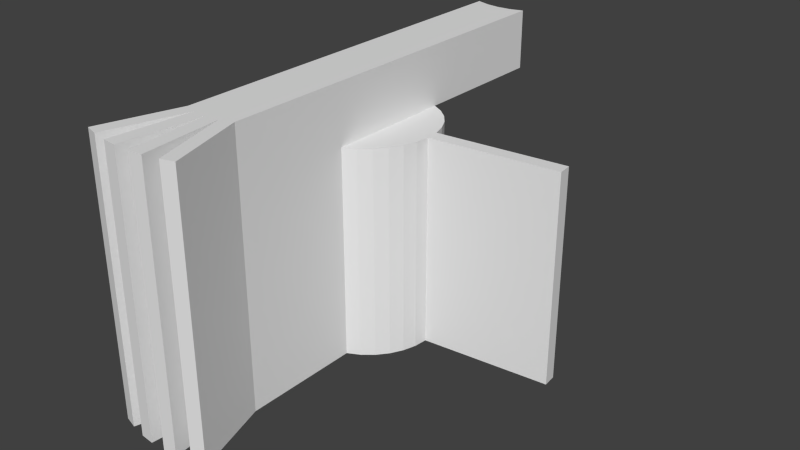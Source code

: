 # Source: Complex.blend  (saved by Blender 2.72.0; exported with 4.5.12 LTS)
import bpy
from mathutils import Matrix  # noqa: F401  (used for matrix-valued properties, if any)

bpy.ops.wm.read_factory_settings(use_empty=True)
scene = bpy.context.scene
scene.name = 'Scene'

# ---- collections
col_collection_1 = bpy.data.collections.new('Collection 1'); scene.collection.children.link(col_collection_1)

# ---- materials (node trees are filled in below, after node groups)
mat_material_001 = bpy.data.materials.new('Material.001')
mat_material_001.alpha_threshold = 0.0
mat_material_001.use_transparent_shadow = False
mat_material_001.roughness = 0.5

# ---- material node trees

# ---- world
world_world = bpy.data.worlds.new('World'); scene.world = world_world
world_world.color = (0.05088, 0.05088, 0.05088)
world_world.use_sun_shadow = False
world_world.sun_shadow_jitter_overblur = 0.0
world_world.cycles.sampling_method = 'MANUAL'
world_world.cycles.sample_map_resolution = 256

# ---- meshes
me_cylinder = bpy.data.meshes.new('Cylinder')
me_cylinder.from_pydata([(0.0, 1.0, -1.5), (0.0, 1.0, 1.5), (0.1951, 0.9808, -1.5), (0.1951, 0.9808, 1.5), (0.3827, 0.9239, -1.5), (0.3827, 0.9239, 1.5), (0.5556, 0.8315, -1.5), (0.5556, 0.8315, 1.5), (0.7071, 0.7071, -1.5), (0.7071, 0.7071, 1.5), (0.8315, 0.5556, -1.5), (0.8315, 0.5556, 1.5), (0.9239, 0.3827, -1.5), (0.9239, 0.3827, 1.5), (0.9808, 0.1951, -1.5), (0.9808, 0.1951, 1.5), (1.0, 7.55e-08, -1.5), (1.0, 7.55e-08, 1.5), (0.9808, -0.1951, -1.5), (0.9808, -0.1951, 1.5), (0.9239, -0.3827, -1.5), (0.9239, -0.3827, 1.5), (0.8315, -0.5556, -1.5), (0.8315, -0.5556, 1.5), (0.7071, -0.7071, -1.5), (0.7071, -0.7071, 1.5), (0.5556, -0.8315, -1.5), (0.5556, -0.8315, 1.5), (0.3827, -0.9239, -1.5), (0.3827, -0.9239, 1.5), (0.1951, -0.9808, -1.5), (0.1951, -0.9808, 1.5), (-3.258e-07, -1.0, -1.5), (-3.258e-07, -1.0, 1.5), (-0.1951, -0.9808, -1.5), (-0.1951, -0.9808, 1.5), (-0.3827, -0.9239, -1.5), (-0.3827, -0.9239, 1.5), (-0.5556, -0.8315, -1.5), (-0.5556, -0.8315, 1.5), (-0.7071, -0.7071, -1.5), (-0.7071, -0.7071, 1.5), (-0.8315, -0.5556, -1.5), (-0.8315, -0.5556, 1.5), (-0.9239, -0.3827, -1.5), (-0.9239, -0.3827, 1.5), (-0.9808, -0.1951, -1.5), (-0.9808, -0.1951, 1.5), (-1.0, 9.656e-07, -1.5), (-1.0, 9.656e-07, 1.5), (-0.9808, 0.1951, -1.5), (-0.9808, 0.1951, 1.5), (-0.9239, 0.3827, -1.5), (-0.9239, 0.3827, 1.5), (-0.8315, 0.5556, -1.5), (-0.8315, 0.5556, 1.5), (-0.7071, 0.7071, -1.5), (-0.7071, 0.7071, 1.5), (-0.5556, 0.8315, -1.5), (-0.5556, 0.8315, 1.5), (-0.3827, 0.9239, -1.5), (-0.3827, 0.9239, 1.5), (-0.1951, 0.9808, -1.5), (-0.1951, 0.9808, 1.5), (0.3827, -2.605, -1.5), (0.3827, -2.605, 1.5), (0.1951, -2.662, -1.5), (0.1951, -2.662, 1.5), (-9.674e-07, -2.681, -1.5), (-9.674e-07, -2.681, 1.5), (-0.1951, -2.662, -1.5), (-0.1951, -2.662, 1.5), (-0.3827, -2.605, -1.5), (-0.3827, -2.605, 1.5), (0.7176, -3.709, -1.5), (0.7176, -3.709, 1.5), (0.5301, -3.766, 1.5), (0.5301, -3.766, -1.5), (0.3082, -3.81, -1.5), (0.3082, -3.81, 1.5), (0.1131, -3.829, 1.5), (0.1131, -3.829, -1.5), (-0.1131, -3.829, -1.5), (-0.1131, -3.829, 1.5), (-0.3082, -3.81, 1.5), (-0.3082, -3.81, -1.5), (-0.5301, -3.766, -1.5), (-0.5301, -3.766, 1.5), (-0.7177, -3.709, 1.5), (-0.7177, -3.709, -1.5), (0.3827, -2.605, 2.352), (0.1951, -2.662, 2.352), (-9.674e-07, -2.681, 2.352), (-0.1951, -2.662, 2.352), (-0.3827, -2.605, 2.352), (0.7176, -3.709, 2.352), (0.5301, -3.766, 2.352), (0.3082, -3.81, 2.352), (0.1131, -3.829, 2.352), (-0.1131, -3.829, 2.352), (-0.3082, -3.81, 2.352), (-0.5301, -3.766, 2.352), (-0.7177, -3.709, 2.352), (0.3827, 2.931, 1.5), (0.1951, 2.874, 1.5), (2.329e-06, 2.855, 1.5), (-0.1951, 2.874, 1.5), (-0.3827, 2.931, 1.5), (0.3827, 2.931, 2.352), (0.1951, 2.874, 2.352), (2.329e-06, 2.855, 2.352), (-0.1951, 2.874, 2.352), (-0.3827, 2.931, 2.352), (2.822, 0.3764, -1.5), (2.822, 0.3764, 1.5), (2.841, 0.1813, -1.5), (2.841, 0.1813, 1.5)], [], [(0, 1, 3, 2), (2, 3, 5, 4), (4, 5, 7, 6), (6, 7, 9, 8), (8, 9, 11, 10), (10, 11, 13, 12), (12, 13, 15, 14), (17, 16, 115, 116), (16, 17, 19, 18), (18, 19, 21, 20), (20, 21, 23, 22), (22, 23, 25, 24), (24, 25, 27, 26), (26, 27, 29, 28), (33, 35, 71, 69), (36, 34, 70, 72), (35, 37, 73, 71), (37, 36, 72, 73), (36, 37, 39, 38), (38, 39, 41, 40), (40, 41, 43, 42), (42, 43, 45, 44), (44, 45, 47, 46), (46, 47, 49, 48), (48, 49, 51, 50), (50, 51, 53, 52), (52, 53, 55, 54), (54, 55, 57, 56), (56, 57, 59, 58), (58, 59, 61, 60), (3, 1, 63, 61, 59, 57, 55, 53, 51, 49, 47, 45, 43, 41, 39, 37, 35, 33, 31, 29, 27, 25, 23, 21, 19, 17, 15, 13, 11, 9, 7, 5), (62, 63, 1, 0), (60, 61, 63, 62), (0, 2, 4, 6, 8, 10, 12, 14, 16, 18, 20, 22, 24, 26, 28, 30, 32, 34, 36, 38, 40, 42, 44, 46, 48, 50, 52, 54, 56, 58, 60, 62), (94, 102, 101, 93), (93, 100, 99, 92), (92, 98, 97, 91), (91, 96, 95, 90), (34, 32, 68, 70), (31, 33, 69, 67), (32, 30, 66, 68), (29, 31, 67, 65), (30, 28, 64, 66), (28, 29, 65, 64), (74, 75, 76, 77), (65, 75, 74, 64), (83, 69, 92, 99), (66, 77, 76, 67), (64, 74, 77, 66), (78, 79, 80, 81), (67, 79, 78, 66), (80, 79, 97, 98), (68, 81, 80, 69), (66, 78, 81, 68), (82, 83, 84, 85), (69, 83, 82, 68), (71, 84, 100, 93), (70, 85, 84, 71), (68, 82, 85, 70), (86, 87, 88, 89), (71, 87, 86, 70), (93, 92, 110, 111), (72, 89, 88, 73), (70, 86, 89, 72), (94, 93, 111, 112), (69, 80, 98, 92), (88, 87, 101, 102), (76, 75, 95, 96), (79, 67, 91, 97), (73, 94, 112, 107), (73, 88, 102, 94), (67, 76, 96, 91), (84, 83, 99, 100), (87, 71, 93, 101), (90, 65, 103, 108), (75, 65, 90, 95), (106, 107, 112, 111), (104, 105, 110, 109), (105, 106, 111, 110), (103, 104, 109, 108), (92, 91, 109, 110), (91, 90, 108, 109), (71, 73, 107, 106), (69, 71, 106, 105), (67, 69, 105, 104), (65, 67, 104, 103), (113, 114, 116, 115), (15, 17, 116, 114), (16, 14, 113, 115), (14, 15, 114, 113)])
_uv = me_cylinder.uv_layers.new(name='UVMap')
_uv.uv.foreach_set('vector', [0.8909, 0.3298, 0.8909, 0.5838, 0.8743, 0.5838, 0.8743, 0.3298, 0.927, 0.5853, 0.927, 0.8393, 0.9104, 0.8393, 0.9104, 0.5853, 0.9812, 0.5853, 0.9812, 0.8393, 0.9646, 0.8393, 0.9646, 0.5853, 0.9632, 0.5853, 0.9632, 0.8393, 0.9466, 0.8393, 0.9466, 0.5853, 0.909, 0.5853, 0.909, 0.8393, 0.8924, 0.8393, 0.8924, 0.5853, 0.8007, 0.07434, 0.8007, 0.3284, 0.7841, 0.3284, 0.7841, 0.07434, 0.7465, 0.07434, 0.7465, 0.3284, 0.7299, 0.3284, 0.7299, 0.07434, 0.0007283, 0.2547, 0.0007288, 0.0007283, 0.1574, 0.0007286, 0.1574, 0.2547, 0.9812, 0.3298, 0.9812, 0.5838, 0.9646, 0.5838, 0.9646, 0.3298, 0.9812, 0.07434, 0.9812, 0.3284, 0.9646, 0.3284, 0.9646, 0.07434, 0.8729, 0.3298, 0.8729, 0.5838, 0.8563, 0.5838, 0.8563, 0.3298, 0.909, 0.3298, 0.909, 0.5838, 0.8924, 0.5838, 0.8924, 0.3298, 0.927, 0.07434, 0.927, 0.3284, 0.9105, 0.3284, 0.9105, 0.07434, 0.7645, 0.07434, 0.7645, 0.3284, 0.7479, 0.3284, 0.7479, 0.07434, 0.7603, 0.8207, 0.7619, 0.8372, 0.6196, 0.8372, 0.618, 0.8207, 0.4451, 0.8553, 0.4403, 0.8712, 0.2979, 0.8712, 0.3028, 0.8553, 0.1431, 0.8553, 0.1479, 0.8712, 0.005547, 0.8712, 0.0007283, 0.8553, 0.2547, 0.3985, 0.0007283, 0.3985, 0.0007283, 0.2562, 0.2547, 0.2562, 0.7826, 0.07434, 0.7826, 0.3284, 0.766, 0.3284, 0.766, 0.07434, 0.9451, 0.5853, 0.9451, 0.8393, 0.9285, 0.8393, 0.9285, 0.5853, 0.8548, 0.07434, 0.8548, 0.3284, 0.8382, 0.3284, 0.8382, 0.07434, 0.909, 0.07434, 0.909, 0.3284, 0.8924, 0.3284, 0.8924, 0.07434, 0.927, 0.3298, 0.927, 0.5838, 0.9104, 0.5838, 0.9104, 0.3298, 0.8187, 0.07434, 0.8187, 0.3284, 0.8021, 0.3284, 0.8021, 0.07434, 0.8007, 0.3298, 0.8007, 0.5838, 0.7841, 0.5838, 0.7841, 0.3298, 0.9451, 0.3298, 0.9451, 0.5838, 0.9285, 0.5838, 0.9285, 0.3298, 0.8909, 0.07434, 0.8909, 0.3284, 0.8743, 0.3284, 0.8743, 0.07434, 0.9632, 0.3298, 0.9632, 0.5838, 0.9466, 0.5838, 0.9466, 0.3298, 0.8368, 0.07434, 0.8368, 0.3284, 0.8202, 0.3284, 0.8202, 0.07434, 0.8187, 0.3298, 0.8187, 0.5838, 0.8021, 0.5838, 0.8021, 0.3298, 0.6105, 0.3087, 0.5987, 0.3204, 0.5849, 0.3297, 0.5696, 0.336, 0.5533, 0.3392, 0.5367, 0.3392, 0.5204, 0.336, 0.5051, 0.3297, 0.4913, 0.3204, 0.4795, 0.3087, 0.4703, 0.2949, 0.464, 0.2796, 0.4607, 0.2633, 0.4607, 0.2467, 0.464, 0.2304, 0.4703, 0.2151, 0.4795, 0.2013, 0.4913, 0.1895, 0.5051, 0.1803, 0.5204, 0.174, 0.5367, 0.1707, 0.5533, 0.1707, 0.5696, 0.174, 0.5849, 0.1803, 0.5987, 0.1895, 0.6105, 0.2013, 0.6197, 0.2151, 0.626, 0.2304, 0.6293, 0.2467, 0.6293, 0.2633, 0.626, 0.2796, 0.6197, 0.2949, 0.9993, 0.07434, 0.9993, 0.3284, 0.9827, 0.3284, 0.9827, 0.07434, 0.9451, 0.07434, 0.9451, 0.3284, 0.9285, 0.3284, 0.9285, 0.07434, 0.4913, 0.01954, 0.5051, 0.01032, 0.5204, 0.003967, 0.5367, 0.0007284, 0.5533, 0.0007283, 0.5696, 0.003967, 0.5849, 0.01032, 0.5987, 0.01954, 0.6105, 0.03128, 0.6197, 0.04508, 0.626, 0.06041, 0.6293, 0.07669, 0.6293, 0.09329, 0.626, 0.1096, 0.6197, 0.1249, 0.6105, 0.1387, 0.5987, 0.1504, 0.5849, 0.1597, 0.5696, 0.166, 0.5533, 0.1693, 0.5367, 0.1693, 0.5204, 0.166, 0.5051, 0.1597, 0.4913, 0.1504, 0.4795, 0.1387, 0.4703, 0.1249, 0.464, 0.1096, 0.4607, 0.09329, 0.4607, 0.0767, 0.464, 0.06042, 0.4703, 0.04508, 0.4795, 0.03128, 0.8611, 0.8193, 0.7634, 0.8193, 0.7634, 0.8027, 0.8611, 0.8027, 0.8611, 0.8373, 0.7634, 0.8373, 0.7634, 0.8207, 0.8611, 0.8207, 0.8661, 0.654, 0.7684, 0.654, 0.7684, 0.6374, 0.8661, 0.6374, 0.7157, 0.8732, 0.618, 0.8732, 0.618, 0.8566, 0.7157, 0.8566, 0.7619, 0.8386, 0.7603, 0.8552, 0.618, 0.8552, 0.6196, 0.8386, 0.7619, 0.8027, 0.7603, 0.8192, 0.618, 0.8192, 0.6196, 0.8027, 0.6149, 0.8027, 0.6165, 0.8192, 0.4742, 0.8192, 0.4726, 0.8027, 0.5937, 0.8553, 0.5889, 0.8712, 0.4466, 0.8712, 0.4514, 0.8553, 0.2917, 0.8553, 0.2965, 0.8712, 0.1542, 0.8712, 0.1493, 0.8553, 0.4593, 0.0007283, 0.4593, 0.2547, 0.3169, 0.2547, 0.3169, 0.0007283, 0.8548, 0.3298, 0.8548, 0.5838, 0.8382, 0.5838, 0.8382, 0.3298, 0.767, 0.654, 0.6693, 0.654, 0.6693, 0.4, 0.767, 0.4, 0.7299, 0.0007283, 0.8276, 0.0007283, 0.8276, 0.07288, 0.7299, 0.07288, 0.4709, 0.4, 0.5686, 0.4, 0.5686, 0.654, 0.4709, 0.654, 0.8661, 0.636, 0.7684, 0.636, 0.7684, 0.6194, 0.8661, 0.6194, 0.8729, 0.07434, 0.8729, 0.3284, 0.8563, 0.3284, 0.8563, 0.07434, 0.09843, 0.8012, 0.0007283, 0.8012, 0.0007283, 0.5472, 0.09843, 0.5472, 0.4154, 0.6208, 0.432, 0.6208, 0.432, 0.693, 0.4154, 0.693, 0.2982, 0.5472, 0.3959, 0.5472, 0.3959, 0.8012, 0.2982, 0.8012, 0.6165, 0.8373, 0.5188, 0.8373, 0.5188, 0.8207, 0.6165, 0.8207, 0.8909, 0.5853, 0.8909, 0.8393, 0.8743, 0.8393, 0.8743, 0.5853, 0.2968, 0.8012, 0.1991, 0.8012, 0.1991, 0.5472, 0.2968, 0.5472, 0.7158, 0.7276, 0.6181, 0.7276, 0.6181, 0.6555, 0.7158, 0.6555, 0.5701, 0.4, 0.6678, 0.4, 0.6678, 0.654, 0.5701, 0.654, 0.8661, 0.6179, 0.7684, 0.6179, 0.7684, 0.6013, 0.8661, 0.6013, 0.8368, 0.3298, 0.8368, 0.5838, 0.8202, 0.5838, 0.8202, 0.3298, 0.7284, 0.2547, 0.6307, 0.2547, 0.6307, 0.0007283, 0.7284, 0.0007283, 0.2578, 0.3806, 0.2562, 0.364, 0.7249, 0.364, 0.7266, 0.3806, 0.09989, 0.5472, 0.1976, 0.5472, 0.1976, 0.8012, 0.09989, 0.8012, 0.8611, 0.8554, 0.7634, 0.8554, 0.7634, 0.8388, 0.8611, 0.8388, 0.005547, 0.8539, 0.0007283, 0.838, 0.4695, 0.838, 0.4743, 0.8539, 0.3539, 0.3284, 0.2562, 0.3284, 0.2562, 0.2562, 0.3539, 0.2562, 0.3974, 0.5472, 0.414, 0.5472, 0.414, 0.6194, 0.3974, 0.6194, 0.3974, 0.6208, 0.414, 0.6208, 0.414, 0.693, 0.3974, 0.693, 0.6307, 0.2562, 0.7284, 0.2562, 0.7284, 0.3284, 0.6307, 0.3284, 0.0007283, 0.5458, 0.0007283, 0.4736, 0.4695, 0.4736, 0.4695, 0.5458, 0.6167, 0.6555, 0.6167, 0.7532, 0.5445, 0.7532, 0.5445, 0.6555, 0.5431, 0.6555, 0.5431, 0.7532, 0.4709, 0.7532, 0.4709, 0.6555, 0.4335, 0.6208, 0.4501, 0.6208, 0.4501, 0.693, 0.4335, 0.693, 0.7173, 0.6555, 0.815, 0.6555, 0.815, 0.7276, 0.7173, 0.7276, 0.0007283, 0.4721, 0.0007283, 0.4, 0.4695, 0.4, 0.4695, 0.4721, 0.3554, 0.2562, 0.4531, 0.2562, 0.4531, 0.3284, 0.3554, 0.3284, 0.4154, 0.5472, 0.432, 0.5472, 0.432, 0.6194, 0.4154, 0.6194, 0.4515, 0.5472, 0.4681, 0.5472, 0.4681, 0.6194, 0.4515, 0.6194, 0.4335, 0.5472, 0.4501, 0.5472, 0.4501, 0.6194, 0.4335, 0.6194, 0.4515, 0.6208, 0.4681, 0.6208, 0.4681, 0.693, 0.4515, 0.693, 0.0007283, 0.8192, 0.002355, 0.8027, 0.4711, 0.8027, 0.4695, 0.8192, 0.3974, 0.7839, 0.4022, 0.768, 0.8709, 0.768, 0.8661, 0.7839, 0.3974, 0.8012, 0.4022, 0.7853, 0.8709, 0.7853, 0.8661, 0.8012, 0.2562, 0.3626, 0.2578, 0.3461, 0.7266, 0.3461, 0.7249, 0.3626, 0.2578, 0.3985, 0.2562, 0.382, 0.7249, 0.382, 0.7266, 0.3985, 0.005547, 0.8366, 0.0007283, 0.8207, 0.4695, 0.8207, 0.4743, 0.8366, 0.9632, 0.07434, 0.9632, 0.3284, 0.9466, 0.3284, 0.9466, 0.07434, 0.6181, 0.7457, 0.6181, 0.7291, 0.7748, 0.7291, 0.7748, 0.7457, 0.6181, 0.7637, 0.6181, 0.7471, 0.7748, 0.7471, 0.7748, 0.7637, 0.3155, 0.0007283, 0.3155, 0.2547, 0.1588, 0.2547, 0.1588, 0.0007283])
me_cylinder.materials.append(mat_material_001)
me_cylinder.use_remesh_preserve_volume = False
me_cylinder.use_remesh_preserve_attributes = False
me_cylinder.use_mirror_vertex_groups = False
me_cylinder.update()

# ---- objects
ob_cylinder = bpy.data.objects.new('Cylinder', me_cylinder)

# ---- transforms, parenting, visibility, modifiers, constraints
ob_cylinder.location = (0.0, 0.0, 1.947)
ob_cylinder.lineart.crease_threshold = 0.0

# ---- collection membership
col_collection_1.objects.link(ob_cylinder)

# ---- scene / render settings (as saved in the file)
scene.frame_start = 1; scene.frame_end = 250; scene.frame_set(1)
scene.render.engine = 'BLENDER_EEVEE_NEXT'
scene.render.resolution_percentage = 50
scene.render.dither_intensity = 0.0
scene.cycles.use_denoising = False
scene.cycles.samples = 10
scene.cycles.sampling_pattern = 'TABULATED_SOBOL'
scene.cycles.light_sampling_threshold = 0.0
scene.cycles.use_adaptive_sampling = False
scene.cycles.use_light_tree = False
scene.cycles.blur_glossy = 0.0
scene.cycles.pixel_filter_type = 'GAUSSIAN'
scene.cycles.sample_clamp_indirect = 0.0
scene.view_settings.view_transform = 'Standard'
bpy.context.view_layer.update()

# ---- added for rendering (the .blend has no active camera and no usable light): camera, sun
cam_auto = bpy.data.cameras.new('AutoCamera')
cam_auto.lens = 50.0
cam_auto.sensor_width = 36.0
cam_auto.clip_end = 1000.0
ob_auto_camera = bpy.data.objects.new('AutoCamera', cam_auto)
scene.collection.objects.link(ob_auto_camera)
ob_auto_camera.location = (8.94902, -10.0833, 8.79558)
ob_auto_camera.rotation_euler = (1.09748, -7.21219e-08, 0.694738)
scene.camera = ob_auto_camera
light_auto_sun = bpy.data.lights.new('AutoSun', 'SUN')
light_auto_sun.energy = 3.0
light_auto_sun.angle = 0.0523599
ob_auto_sun = bpy.data.objects.new('AutoSun', light_auto_sun)
scene.collection.objects.link(ob_auto_sun)
ob_auto_sun.rotation_euler = (0.872665, 0.174533, 0.523599)
bpy.context.view_layer.update()
